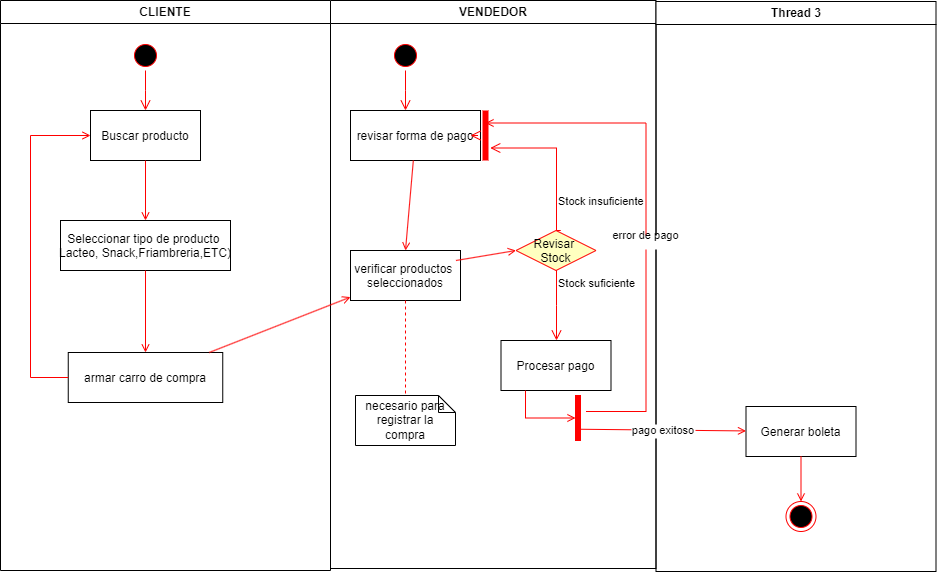

The diagram above was exported from draw.io. Its source (the exported page's mxGraphModel, read from the mxfile embedded in the PNG):
<mxGraphModel dx="794" dy="454" grid="1" gridSize="10" guides="1" tooltips="1" connect="1" arrows="1" fold="1" page="1" pageScale="1" pageWidth="1169" pageHeight="826" background="none" math="0" shadow="0">
  <root>
    <mxCell id="0" />
    <mxCell id="1" parent="0" />
    <mxCell id="3" value="VENDEDOR" style="swimlane;whiteSpace=wrap" parent="1" vertex="1">
      <mxGeometry x="430" y="129" width="325.5" height="568" as="geometry" />
    </mxCell>
    <mxCell id="13" value="" style="ellipse;shape=startState;fillColor=#000000;strokeColor=#ff0000;" parent="3" vertex="1">
      <mxGeometry x="60" y="40" width="30" height="30" as="geometry" />
    </mxCell>
    <mxCell id="14" value="" style="edgeStyle=elbowEdgeStyle;elbow=horizontal;verticalAlign=bottom;endArrow=open;endSize=8;strokeColor=#FF0000;endFill=1;rounded=0" parent="3" source="13" target="15" edge="1">
      <mxGeometry x="40" y="20" as="geometry">
        <mxPoint x="55" y="90" as="targetPoint" />
      </mxGeometry>
    </mxCell>
    <mxCell id="15" value="revisar forma de pago" style="" parent="3" vertex="1">
      <mxGeometry x="20" y="110" width="130" height="50" as="geometry" />
    </mxCell>
    <mxCell id="17" value="" style="endArrow=open;strokeColor=#FF0000;endFill=1;rounded=0;entryX=0.5;entryY=1;entryDx=0;entryDy=0;" parent="3" source="15" target="18" edge="1">
      <mxGeometry relative="1" as="geometry">
        <mxPoint x="75" y="220" as="targetPoint" />
      </mxGeometry>
    </mxCell>
    <mxCell id="18" value="verificar productos &#10;seleccionados" style="direction=west;" parent="3" vertex="1">
      <mxGeometry x="20" y="250" width="110" height="50" as="geometry" />
    </mxCell>
    <mxCell id="19" value="" style="endArrow=open;strokeColor=#FF0000;endFill=1;rounded=0;entryX=0;entryY=0.5;entryDx=0;entryDy=0;" parent="3" target="21" edge="1">
      <mxGeometry relative="1" as="geometry">
        <mxPoint x="125.5" y="260" as="sourcePoint" />
        <mxPoint x="155.5" y="240" as="targetPoint" />
      </mxGeometry>
    </mxCell>
    <mxCell id="21" value="Revisar &#10;Stock" style="rhombus;fillColor=#ffffc0;strokeColor=#ff0000;" parent="3" vertex="1">
      <mxGeometry x="185.5" y="230" width="80" height="40" as="geometry" />
    </mxCell>
    <mxCell id="22" value="Stock insuficiente" style="edgeStyle=elbowEdgeStyle;elbow=horizontal;align=left;verticalAlign=bottom;endArrow=open;endSize=8;strokeColor=#FF0000;exitX=0.5;exitY=0;endFill=1;rounded=0;entryX=0.75;entryY=0.5;entryPerimeter=0" parent="3" edge="1">
      <mxGeometry x="-0.683" relative="1" as="geometry">
        <mxPoint x="159.75" y="147.5" as="targetPoint" />
        <Array as="points">
          <mxPoint x="226" y="190" />
        </Array>
        <mxPoint x="230.25" y="230" as="sourcePoint" />
        <mxPoint as="offset" />
      </mxGeometry>
    </mxCell>
    <mxCell id="23" value="Stock suficiente" style="edgeStyle=elbowEdgeStyle;elbow=horizontal;align=left;verticalAlign=top;endArrow=open;endSize=8;strokeColor=#FF0000;endFill=1;rounded=0" parent="3" source="21" target="30" edge="1">
      <mxGeometry x="-1" relative="1" as="geometry">
        <mxPoint x="190" y="305" as="targetPoint" />
      </mxGeometry>
    </mxCell>
    <mxCell id="25" value="" style="shape=line;strokeWidth=6;strokeColor=#ff0000;rotation=90" parent="3" vertex="1">
      <mxGeometry x="130" y="127.5" width="50" height="15" as="geometry" />
    </mxCell>
    <mxCell id="26" value="" style="edgeStyle=elbowEdgeStyle;elbow=horizontal;verticalAlign=bottom;endArrow=open;endSize=8;strokeColor=#FF0000;endFill=1;rounded=0" parent="3" source="25" target="15" edge="1">
      <mxGeometry x="130" y="90" as="geometry">
        <mxPoint x="230" y="140" as="targetPoint" />
      </mxGeometry>
    </mxCell>
    <mxCell id="30" value="Procesar pago" style="" parent="3" vertex="1">
      <mxGeometry x="170.5" y="340" width="110" height="50" as="geometry" />
    </mxCell>
    <mxCell id="31" value="necesario para registrar la compra" style="shape=note;whiteSpace=wrap;size=17" parent="3" vertex="1">
      <mxGeometry x="25" y="395" width="100" height="50" as="geometry" />
    </mxCell>
    <mxCell id="32" value="" style="endArrow=none;strokeColor=#FF0000;endFill=0;rounded=0;dashed=1" parent="3" source="18" target="31" edge="1">
      <mxGeometry relative="1" as="geometry" />
    </mxCell>
    <mxCell id="34" value="" style="whiteSpace=wrap;strokeColor=#FF0000;fillColor=#FF0000" parent="3" vertex="1">
      <mxGeometry x="245" y="395" width="5" height="45" as="geometry" />
    </mxCell>
    <mxCell id="41" value="" style="edgeStyle=elbowEdgeStyle;elbow=horizontal;entryX=0;entryY=0.5;strokeColor=#FF0000;endArrow=open;endFill=1;rounded=0" parent="3" source="30" target="34" edge="1">
      <mxGeometry width="100" height="100" relative="1" as="geometry">
        <mxPoint x="60" y="480" as="sourcePoint" />
        <mxPoint x="160" y="380" as="targetPoint" />
        <Array as="points">
          <mxPoint x="195" y="400" />
        </Array>
      </mxGeometry>
    </mxCell>
    <mxCell id="2" value="CLIENTE" style="swimlane;whiteSpace=wrap" parent="3" vertex="1">
      <mxGeometry x="-330" width="330" height="570" as="geometry" />
    </mxCell>
    <mxCell id="5" value="" style="ellipse;shape=startState;fillColor=#000000;strokeColor=#ff0000;" parent="2" vertex="1">
      <mxGeometry x="130" y="40" width="30" height="30" as="geometry" />
    </mxCell>
    <mxCell id="6" value="" style="edgeStyle=elbowEdgeStyle;elbow=horizontal;verticalAlign=bottom;endArrow=open;endSize=8;strokeColor=#FF0000;endFill=1;rounded=0" parent="2" source="5" target="7" edge="1">
      <mxGeometry x="100" y="40" as="geometry">
        <mxPoint x="115" y="110" as="targetPoint" />
      </mxGeometry>
    </mxCell>
    <mxCell id="7" value="Buscar producto" style="" parent="2" vertex="1">
      <mxGeometry x="90" y="110" width="110" height="50" as="geometry" />
    </mxCell>
    <mxCell id="8" value="Seleccionar tipo de producto &#10;Lacteo, Snack,Friambreria,ETC)" style="align=center;" parent="2" vertex="1">
      <mxGeometry x="60" y="220" width="170" height="50" as="geometry" />
    </mxCell>
    <mxCell id="9" value="" style="endArrow=open;strokeColor=#FF0000;endFill=1;rounded=0" parent="2" source="7" target="8" edge="1">
      <mxGeometry relative="1" as="geometry" />
    </mxCell>
    <mxCell id="10" value="armar carro de compra" style="" parent="2" vertex="1">
      <mxGeometry x="67.75" y="352" width="154.5" height="50" as="geometry" />
    </mxCell>
    <mxCell id="11" value="" style="endArrow=open;strokeColor=#FF0000;endFill=1;rounded=0" parent="2" source="8" target="10" edge="1">
      <mxGeometry relative="1" as="geometry" />
    </mxCell>
    <mxCell id="12" value="" style="edgeStyle=elbowEdgeStyle;elbow=horizontal;strokeColor=#FF0000;endArrow=open;endFill=1;rounded=0" parent="2" source="10" target="7" edge="1">
      <mxGeometry width="100" height="100" relative="1" as="geometry">
        <mxPoint x="160" y="290" as="sourcePoint" />
        <mxPoint x="260" y="190" as="targetPoint" />
        <Array as="points">
          <mxPoint x="30" y="250" />
        </Array>
      </mxGeometry>
    </mxCell>
    <mxCell id="20" value="" style="endArrow=open;strokeColor=#FF0000;endFill=1;rounded=0" parent="3" source="10" target="18" edge="1">
      <mxGeometry relative="1" as="geometry" />
    </mxCell>
    <mxCell id="4" value="Thread 3" style="swimlane;whiteSpace=wrap" parent="1" vertex="1">
      <mxGeometry x="755.5" y="130" width="280" height="570" as="geometry" />
    </mxCell>
    <mxCell id="33" value="Generar boleta" style="" parent="4" vertex="1">
      <mxGeometry x="90" y="405" width="110" height="50" as="geometry" />
    </mxCell>
    <mxCell id="35" value="error de pago&#10;" style="edgeStyle=elbowEdgeStyle;elbow=horizontal;strokeColor=#FF0000;endArrow=open;endFill=1;rounded=0;entryX=0.25;entryY=0.5;entryPerimeter=0" parent="4" target="25" edge="1">
      <mxGeometry x="-0.0963" width="100" height="100" relative="1" as="geometry">
        <mxPoint x="-70" y="410" as="sourcePoint" />
        <mxPoint x="-120" y="120" as="targetPoint" />
        <Array as="points">
          <mxPoint x="-10" y="135" />
        </Array>
        <mxPoint as="offset" />
      </mxGeometry>
    </mxCell>
    <mxCell id="38" value="" style="ellipse;shape=endState;fillColor=#000000;strokeColor=#ff0000" parent="4" vertex="1">
      <mxGeometry x="130" y="500" width="30" height="30" as="geometry" />
    </mxCell>
    <mxCell id="39" value="" style="endArrow=open;strokeColor=#FF0000;endFill=1;rounded=0" parent="4" source="33" target="38" edge="1">
      <mxGeometry relative="1" as="geometry" />
    </mxCell>
    <mxCell id="37" value="pago exitoso" style="edgeStyle=none;strokeColor=#FF0000;endArrow=open;endFill=1;rounded=0;exitX=1;exitY=0.75;exitDx=0;exitDy=0;" parent="1" source="34" target="33" edge="1">
      <mxGeometry width="100" height="100" relative="1" as="geometry">
        <mxPoint x="740" y="557.5" as="sourcePoint" />
        <mxPoint x="860" y="557.5" as="targetPoint" />
      </mxGeometry>
    </mxCell>
  </root>
</mxGraphModel>